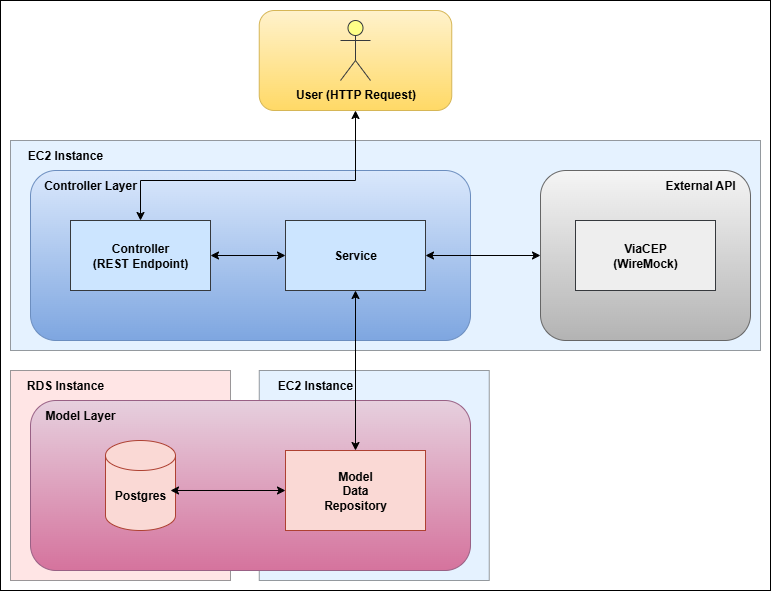

The diagram above was exported from draw.io. Its source (the exported page's mxGraphModel, read from the mxfile embedded in the PNG):
<mxGraphModel dx="1042" dy="626" grid="1" gridSize="10" guides="1" tooltips="1" connect="1" arrows="1" fold="1" page="1" pageScale="1" pageWidth="827" pageHeight="1169" math="0" shadow="0">
  <root>
    <mxCell id="0" />
    <mxCell id="1" parent="0" />
    <mxCell id="Me3fBxrNfcLScWdqyjXo-46" value="" style="rounded=0;whiteSpace=wrap;html=1;" vertex="1" parent="1">
      <mxGeometry x="50" y="30" width="770" height="590" as="geometry" />
    </mxCell>
    <mxCell id="Me3fBxrNfcLScWdqyjXo-43" value="" style="rounded=0;whiteSpace=wrap;html=1;fillColor=#cce5ff;strokeColor=#36393d;shadow=0;opacity=50;" vertex="1" parent="1">
      <mxGeometry x="308.75" y="400" width="230" height="210" as="geometry" />
    </mxCell>
    <mxCell id="Me3fBxrNfcLScWdqyjXo-41" value="" style="rounded=0;whiteSpace=wrap;html=1;fillColor=#ffcccc;strokeColor=#36393d;shadow=0;opacity=50;" vertex="1" parent="1">
      <mxGeometry x="60" y="400" width="220" height="210" as="geometry" />
    </mxCell>
    <mxCell id="Me3fBxrNfcLScWdqyjXo-39" value="" style="rounded=0;whiteSpace=wrap;html=1;fillColor=#cce5ff;strokeColor=#36393d;shadow=0;opacity=50;" vertex="1" parent="1">
      <mxGeometry x="60" y="170" width="750" height="210" as="geometry" />
    </mxCell>
    <mxCell id="Me3fBxrNfcLScWdqyjXo-29" value="" style="rounded=1;whiteSpace=wrap;html=1;fillColor=#dae8fc;gradientColor=#7ea6e0;strokeColor=#6c8ebf;" vertex="1" parent="1">
      <mxGeometry x="80" y="200" width="440" height="170" as="geometry" />
    </mxCell>
    <mxCell id="Me3fBxrNfcLScWdqyjXo-17" value="&lt;b&gt;Controller Layer&lt;/b&gt;" style="text;html=1;align=center;verticalAlign=middle;whiteSpace=wrap;rounded=0;" vertex="1" parent="1">
      <mxGeometry x="90" y="200" width="100" height="30" as="geometry" />
    </mxCell>
    <mxCell id="Me3fBxrNfcLScWdqyjXo-28" value="" style="rounded=1;whiteSpace=wrap;html=1;fillColor=#fff2cc;strokeColor=#d6b656;gradientColor=#ffd966;" vertex="1" parent="1">
      <mxGeometry x="308.75" y="40" width="192.5" height="100" as="geometry" />
    </mxCell>
    <mxCell id="Me3fBxrNfcLScWdqyjXo-1" value="&lt;b&gt;User (HTTP Request)&lt;/b&gt;" style="shape=umlActor;verticalLabelPosition=bottom;verticalAlign=top;html=1;outlineConnect=0;fillColor=#ffff88;strokeColor=#36393d;" vertex="1" parent="1">
      <mxGeometry x="390" y="50" width="30" height="60" as="geometry" />
    </mxCell>
    <mxCell id="Me3fBxrNfcLScWdqyjXo-21" value="" style="endArrow=classic;startArrow=classic;html=1;rounded=0;exitX=1;exitY=0.5;exitDx=0;exitDy=0;entryX=0;entryY=0.5;entryDx=0;entryDy=0;" edge="1" parent="1" source="Me3fBxrNfcLScWdqyjXo-9" target="Me3fBxrNfcLScWdqyjXo-11">
      <mxGeometry width="50" height="50" relative="1" as="geometry">
        <mxPoint x="510" y="270" as="sourcePoint" />
        <mxPoint x="560" y="220" as="targetPoint" />
      </mxGeometry>
    </mxCell>
    <mxCell id="Me3fBxrNfcLScWdqyjXo-11" value="" style="rounded=0;whiteSpace=wrap;html=1;fillColor=#cce5ff;strokeColor=#36393d;" vertex="1" parent="1">
      <mxGeometry x="335" y="250" width="140" height="70" as="geometry" />
    </mxCell>
    <mxCell id="Me3fBxrNfcLScWdqyjXo-22" value="" style="endArrow=classic;startArrow=classic;html=1;rounded=0;exitX=1;exitY=0.5;exitDx=0;exitDy=0;" edge="1" parent="1" source="Me3fBxrNfcLScWdqyjXo-11">
      <mxGeometry width="50" height="50" relative="1" as="geometry">
        <mxPoint x="510" y="270" as="sourcePoint" />
        <mxPoint x="590" y="285" as="targetPoint" />
      </mxGeometry>
    </mxCell>
    <mxCell id="Me3fBxrNfcLScWdqyjXo-9" value="" style="rounded=0;whiteSpace=wrap;html=1;fillColor=#cce5ff;strokeColor=#36393d;" vertex="1" parent="1">
      <mxGeometry x="120" y="250" width="140" height="70" as="geometry" />
    </mxCell>
    <mxCell id="Me3fBxrNfcLScWdqyjXo-15" value="" style="endArrow=classic;startArrow=classic;html=1;rounded=0;entryX=0.5;entryY=1;entryDx=0;entryDy=0;exitX=0.5;exitY=0;exitDx=0;exitDy=0;" edge="1" parent="1" source="Me3fBxrNfcLScWdqyjXo-9" target="Me3fBxrNfcLScWdqyjXo-28">
      <mxGeometry width="50" height="50" relative="1" as="geometry">
        <mxPoint x="510" y="350" as="sourcePoint" />
        <mxPoint x="405" y="140" as="targetPoint" />
        <Array as="points">
          <mxPoint x="190" y="210" />
          <mxPoint x="405" y="210" />
        </Array>
      </mxGeometry>
    </mxCell>
    <mxCell id="Me3fBxrNfcLScWdqyjXo-10" value="&lt;b&gt;Controller&lt;br&gt;(REST Endpoint)&lt;/b&gt;" style="text;html=1;align=center;verticalAlign=middle;whiteSpace=wrap;rounded=0;" vertex="1" parent="1">
      <mxGeometry x="140" y="265" width="100" height="40" as="geometry" />
    </mxCell>
    <mxCell id="Me3fBxrNfcLScWdqyjXo-12" value="&lt;b&gt;Service&lt;/b&gt;" style="text;html=1;align=center;verticalAlign=middle;whiteSpace=wrap;rounded=0;" vertex="1" parent="1">
      <mxGeometry x="355" y="265" width="100" height="40" as="geometry" />
    </mxCell>
    <mxCell id="Me3fBxrNfcLScWdqyjXo-31" value="" style="rounded=1;whiteSpace=wrap;html=1;fillColor=#e6d0de;gradientColor=#d5739d;strokeColor=#996185;" vertex="1" parent="1">
      <mxGeometry x="80" y="430" width="440" height="170" as="geometry" />
    </mxCell>
    <mxCell id="Me3fBxrNfcLScWdqyjXo-25" value="" style="shape=cylinder3;whiteSpace=wrap;html=1;boundedLbl=1;backgroundOutline=1;size=15;fillColor=#fad9d5;strokeColor=#ae4132;" vertex="1" parent="1">
      <mxGeometry x="155" y="470" width="70" height="90" as="geometry" />
    </mxCell>
    <mxCell id="Me3fBxrNfcLScWdqyjXo-24" value="" style="rounded=0;whiteSpace=wrap;html=1;fillColor=#fad9d5;strokeColor=#ae4132;" vertex="1" parent="1">
      <mxGeometry x="335" y="480" width="140" height="80" as="geometry" />
    </mxCell>
    <mxCell id="Me3fBxrNfcLScWdqyjXo-26" value="&lt;b&gt;Model&lt;br&gt;Data&lt;br&gt;Repository&lt;/b&gt;" style="text;html=1;align=center;verticalAlign=middle;whiteSpace=wrap;rounded=0;" vertex="1" parent="1">
      <mxGeometry x="375" y="505" width="60" height="30" as="geometry" />
    </mxCell>
    <mxCell id="Me3fBxrNfcLScWdqyjXo-32" value="&lt;b&gt;Postgres&lt;/b&gt;" style="text;html=1;align=center;verticalAlign=middle;whiteSpace=wrap;rounded=0;" vertex="1" parent="1">
      <mxGeometry x="160" y="510" width="60" height="30" as="geometry" />
    </mxCell>
    <mxCell id="Me3fBxrNfcLScWdqyjXo-33" value="&lt;b&gt;Model Layer&lt;/b&gt;" style="text;html=1;align=center;verticalAlign=middle;whiteSpace=wrap;rounded=0;" vertex="1" parent="1">
      <mxGeometry x="80" y="430" width="100" height="30" as="geometry" />
    </mxCell>
    <mxCell id="Me3fBxrNfcLScWdqyjXo-34" value="" style="endArrow=classic;startArrow=classic;html=1;rounded=0;entryX=0.5;entryY=0;entryDx=0;entryDy=0;exitX=0.5;exitY=1;exitDx=0;exitDy=0;" edge="1" parent="1" source="Me3fBxrNfcLScWdqyjXo-11" target="Me3fBxrNfcLScWdqyjXo-24">
      <mxGeometry width="50" height="50" relative="1" as="geometry">
        <mxPoint x="410" y="320" as="sourcePoint" />
        <mxPoint x="460" y="270" as="targetPoint" />
      </mxGeometry>
    </mxCell>
    <mxCell id="Me3fBxrNfcLScWdqyjXo-35" value="" style="endArrow=classic;startArrow=classic;html=1;rounded=0;entryX=0;entryY=0.5;entryDx=0;entryDy=0;exitX=1;exitY=0.333;exitDx=0;exitDy=0;exitPerimeter=0;" edge="1" parent="1" source="Me3fBxrNfcLScWdqyjXo-32" target="Me3fBxrNfcLScWdqyjXo-24">
      <mxGeometry width="50" height="50" relative="1" as="geometry">
        <mxPoint x="230" y="515" as="sourcePoint" />
        <mxPoint x="320" y="470" as="targetPoint" />
      </mxGeometry>
    </mxCell>
    <mxCell id="Me3fBxrNfcLScWdqyjXo-37" value="" style="rounded=1;whiteSpace=wrap;html=1;fillColor=#f5f5f5;gradientColor=#b3b3b3;strokeColor=#666666;" vertex="1" parent="1">
      <mxGeometry x="590" y="200" width="210" height="170" as="geometry" />
    </mxCell>
    <mxCell id="Me3fBxrNfcLScWdqyjXo-13" value="" style="rounded=0;whiteSpace=wrap;html=1;fillColor=#eeeeee;strokeColor=#36393d;" vertex="1" parent="1">
      <mxGeometry x="625" y="250" width="140" height="70" as="geometry" />
    </mxCell>
    <mxCell id="Me3fBxrNfcLScWdqyjXo-20" value="&lt;b&gt;ViaCEP&lt;br&gt;(WireMock)&lt;/b&gt;" style="text;html=1;align=center;verticalAlign=middle;whiteSpace=wrap;rounded=0;" vertex="1" parent="1">
      <mxGeometry x="665" y="270" width="60" height="30" as="geometry" />
    </mxCell>
    <mxCell id="Me3fBxrNfcLScWdqyjXo-19" value="&lt;b&gt;External API&lt;/b&gt;" style="text;html=1;align=center;verticalAlign=middle;whiteSpace=wrap;rounded=0;" vertex="1" parent="1">
      <mxGeometry x="700" y="200" width="100" height="30" as="geometry" />
    </mxCell>
    <mxCell id="Me3fBxrNfcLScWdqyjXo-40" value="&lt;b&gt;EC2 Instance&lt;/b&gt;" style="text;html=1;align=center;verticalAlign=middle;whiteSpace=wrap;rounded=0;" vertex="1" parent="1">
      <mxGeometry x="60" y="170" width="110" height="30" as="geometry" />
    </mxCell>
    <mxCell id="Me3fBxrNfcLScWdqyjXo-42" value="&lt;b&gt;RDS Instance&lt;/b&gt;" style="text;html=1;align=center;verticalAlign=middle;whiteSpace=wrap;rounded=0;" vertex="1" parent="1">
      <mxGeometry x="60" y="400" width="110" height="30" as="geometry" />
    </mxCell>
    <mxCell id="Me3fBxrNfcLScWdqyjXo-44" value="&lt;b&gt;EC2 Instance&lt;/b&gt;" style="text;html=1;align=center;verticalAlign=middle;whiteSpace=wrap;rounded=0;" vertex="1" parent="1">
      <mxGeometry x="310" y="400" width="110" height="30" as="geometry" />
    </mxCell>
  </root>
</mxGraphModel>